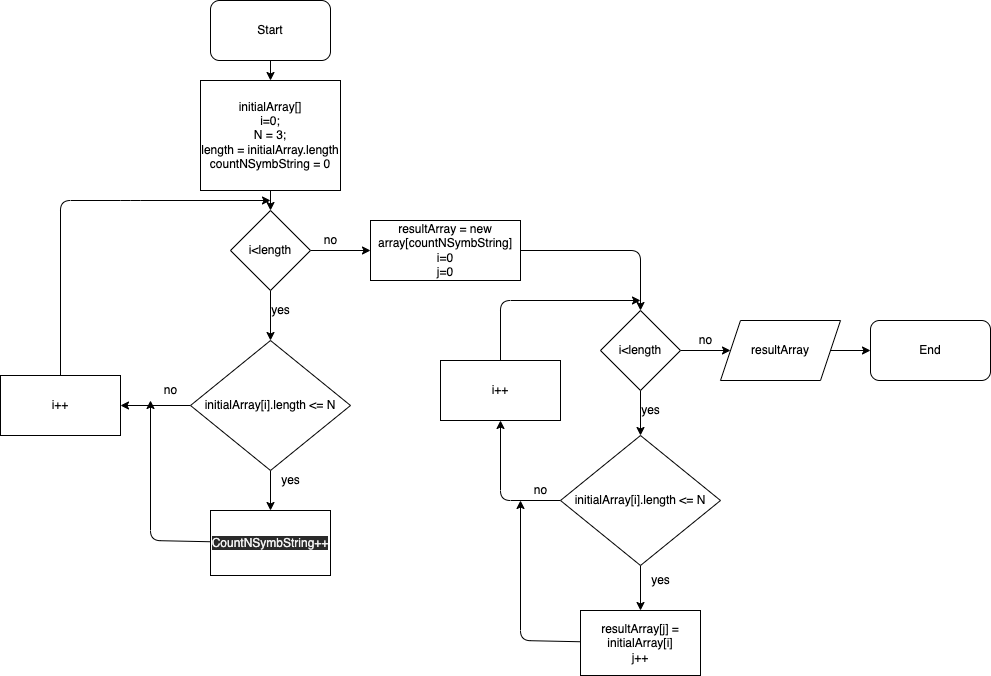

The diagram above was exported from draw.io. Its source (the exported page's mxGraphModel, read from the mxfile embedded in the PNG):
<mxGraphModel dx="1033" dy="611" grid="1" gridSize="10" guides="1" tooltips="1" connect="1" arrows="1" fold="1" page="1" pageScale="1" pageWidth="827" pageHeight="1169" math="0" shadow="0">
  <root>
    <mxCell id="0" />
    <mxCell id="1" parent="0" />
    <mxCell id="10" value="" style="edgeStyle=none;html=1;" edge="1" parent="1" source="2" target="3">
      <mxGeometry relative="1" as="geometry" />
    </mxCell>
    <mxCell id="2" value="Start" style="rounded=1;whiteSpace=wrap;html=1;" vertex="1" parent="1">
      <mxGeometry x="230" y="40" width="120" height="60" as="geometry" />
    </mxCell>
    <mxCell id="5" value="" style="edgeStyle=none;html=1;" edge="1" parent="1" source="3" target="4">
      <mxGeometry relative="1" as="geometry" />
    </mxCell>
    <mxCell id="3" value="initialArray[]&lt;br&gt;i=0;&lt;br&gt;N = 3;&lt;br&gt;length = initialArray.length&lt;br&gt;countNSymbString = 0" style="rounded=0;whiteSpace=wrap;html=1;" vertex="1" parent="1">
      <mxGeometry x="220" y="120" width="140" height="110" as="geometry" />
    </mxCell>
    <mxCell id="9" value="" style="edgeStyle=none;html=1;" edge="1" parent="1" source="4" target="8">
      <mxGeometry relative="1" as="geometry" />
    </mxCell>
    <mxCell id="13" value="" style="edgeStyle=none;html=1;" edge="1" parent="1" source="4" target="12">
      <mxGeometry relative="1" as="geometry" />
    </mxCell>
    <mxCell id="4" value="i&amp;lt;length" style="rhombus;whiteSpace=wrap;html=1;rounded=0;" vertex="1" parent="1">
      <mxGeometry x="250" y="250" width="80" height="80" as="geometry" />
    </mxCell>
    <mxCell id="39" style="edgeStyle=none;html=1;entryX=0.5;entryY=0;entryDx=0;entryDy=0;" edge="1" parent="1" source="8" target="26">
      <mxGeometry relative="1" as="geometry">
        <Array as="points">
          <mxPoint x="660" y="290" />
        </Array>
      </mxGeometry>
    </mxCell>
    <mxCell id="8" value="resultArray = new array[countNSymbString]&lt;br&gt;i=0&lt;br&gt;j=0" style="whiteSpace=wrap;html=1;rounded=0;" vertex="1" parent="1">
      <mxGeometry x="390" y="260" width="150" height="60" as="geometry" />
    </mxCell>
    <mxCell id="14" style="edgeStyle=none;html=1;exitX=0.5;exitY=0;exitDx=0;exitDy=0;" edge="1" parent="1" source="15">
      <mxGeometry relative="1" as="geometry">
        <mxPoint x="290" y="240" as="targetPoint" />
        <Array as="points">
          <mxPoint x="80" y="240" />
          <mxPoint x="150" y="240" />
        </Array>
      </mxGeometry>
    </mxCell>
    <mxCell id="16" value="" style="edgeStyle=none;html=1;" edge="1" parent="1" source="12" target="15">
      <mxGeometry relative="1" as="geometry" />
    </mxCell>
    <mxCell id="18" value="" style="edgeStyle=none;html=1;" edge="1" parent="1" source="12" target="17">
      <mxGeometry relative="1" as="geometry" />
    </mxCell>
    <mxCell id="12" value="initialArray[i].length &amp;lt;= N&lt;br&gt;" style="rhombus;whiteSpace=wrap;html=1;rounded=0;" vertex="1" parent="1">
      <mxGeometry x="210" y="380" width="160" height="130" as="geometry" />
    </mxCell>
    <mxCell id="15" value="i++" style="whiteSpace=wrap;html=1;rounded=0;" vertex="1" parent="1">
      <mxGeometry x="20" y="415" width="120" height="60" as="geometry" />
    </mxCell>
    <mxCell id="19" style="edgeStyle=none;html=1;" edge="1" parent="1" source="17">
      <mxGeometry relative="1" as="geometry">
        <mxPoint x="170" y="440" as="targetPoint" />
        <Array as="points">
          <mxPoint x="170" y="580" />
        </Array>
      </mxGeometry>
    </mxCell>
    <mxCell id="17" value="&lt;span style=&quot;color: rgb(240 , 240 , 240) ; font-family: &amp;#34;helvetica&amp;#34; ; font-size: 12px ; font-style: normal ; font-weight: 400 ; letter-spacing: normal ; text-align: center ; text-indent: 0px ; text-transform: none ; word-spacing: 0px ; background-color: rgb(42 , 42 , 42) ; display: inline ; float: none&quot;&gt;CountNSymbString++&lt;/span&gt;" style="whiteSpace=wrap;html=1;rounded=0;" vertex="1" parent="1">
      <mxGeometry x="230" y="550" width="120" height="65" as="geometry" />
    </mxCell>
    <mxCell id="20" value="yes" style="text;html=1;align=center;verticalAlign=middle;resizable=0;points=[];autosize=1;strokeColor=none;fillColor=none;" vertex="1" parent="1">
      <mxGeometry x="295" y="510" width="30" height="20" as="geometry" />
    </mxCell>
    <mxCell id="21" value="no" style="text;html=1;align=center;verticalAlign=middle;resizable=0;points=[];autosize=1;strokeColor=none;fillColor=none;" vertex="1" parent="1">
      <mxGeometry x="175" y="420" width="30" height="20" as="geometry" />
    </mxCell>
    <mxCell id="22" value="yes" style="text;html=1;align=center;verticalAlign=middle;resizable=0;points=[];autosize=1;strokeColor=none;fillColor=none;" vertex="1" parent="1">
      <mxGeometry x="285" y="340" width="30" height="20" as="geometry" />
    </mxCell>
    <mxCell id="23" value="no" style="text;html=1;align=center;verticalAlign=middle;resizable=0;points=[];autosize=1;strokeColor=none;fillColor=none;" vertex="1" parent="1">
      <mxGeometry x="335" y="270" width="30" height="20" as="geometry" />
    </mxCell>
    <mxCell id="25" value="" style="edgeStyle=none;html=1;" edge="1" parent="1" source="26" target="31">
      <mxGeometry relative="1" as="geometry" />
    </mxCell>
    <mxCell id="41" value="" style="edgeStyle=none;html=1;" edge="1" parent="1" source="26" target="40">
      <mxGeometry relative="1" as="geometry" />
    </mxCell>
    <mxCell id="26" value="i&amp;lt;length" style="rhombus;whiteSpace=wrap;html=1;rounded=0;" vertex="1" parent="1">
      <mxGeometry x="620" y="350" width="80" height="80" as="geometry" />
    </mxCell>
    <mxCell id="28" style="edgeStyle=none;html=1;exitX=0.5;exitY=0;exitDx=0;exitDy=0;" edge="1" parent="1" source="32">
      <mxGeometry relative="1" as="geometry">
        <mxPoint x="660" y="340" as="targetPoint" />
        <Array as="points">
          <mxPoint x="520" y="340" />
        </Array>
      </mxGeometry>
    </mxCell>
    <mxCell id="29" value="" style="edgeStyle=none;html=1;" edge="1" parent="1" source="31" target="32">
      <mxGeometry relative="1" as="geometry">
        <Array as="points">
          <mxPoint x="520" y="540" />
        </Array>
      </mxGeometry>
    </mxCell>
    <mxCell id="30" value="" style="edgeStyle=none;html=1;" edge="1" parent="1" source="31" target="34">
      <mxGeometry relative="1" as="geometry" />
    </mxCell>
    <mxCell id="31" value="initialArray[i].length &amp;lt;= N&lt;br&gt;" style="rhombus;whiteSpace=wrap;html=1;rounded=0;" vertex="1" parent="1">
      <mxGeometry x="580" y="475" width="160" height="130" as="geometry" />
    </mxCell>
    <mxCell id="32" value="i++" style="whiteSpace=wrap;html=1;rounded=0;" vertex="1" parent="1">
      <mxGeometry x="460" y="400" width="120" height="60" as="geometry" />
    </mxCell>
    <mxCell id="33" style="edgeStyle=none;html=1;" edge="1" parent="1" source="34">
      <mxGeometry relative="1" as="geometry">
        <mxPoint x="540" y="540" as="targetPoint" />
        <Array as="points">
          <mxPoint x="540" y="680" />
        </Array>
      </mxGeometry>
    </mxCell>
    <mxCell id="34" value="&lt;font face=&quot;helvetica&quot;&gt;resultArray[j] = initialArray[i]&lt;br&gt;j++&lt;br&gt;&lt;/font&gt;" style="whiteSpace=wrap;html=1;rounded=0;" vertex="1" parent="1">
      <mxGeometry x="600" y="650" width="120" height="65" as="geometry" />
    </mxCell>
    <mxCell id="35" value="yes" style="text;html=1;align=center;verticalAlign=middle;resizable=0;points=[];autosize=1;strokeColor=none;fillColor=none;" vertex="1" parent="1">
      <mxGeometry x="665" y="610" width="30" height="20" as="geometry" />
    </mxCell>
    <mxCell id="36" value="no" style="text;html=1;align=center;verticalAlign=middle;resizable=0;points=[];autosize=1;strokeColor=none;fillColor=none;" vertex="1" parent="1">
      <mxGeometry x="545" y="520" width="30" height="20" as="geometry" />
    </mxCell>
    <mxCell id="37" value="yes" style="text;html=1;align=center;verticalAlign=middle;resizable=0;points=[];autosize=1;strokeColor=none;fillColor=none;" vertex="1" parent="1">
      <mxGeometry x="655" y="440" width="30" height="20" as="geometry" />
    </mxCell>
    <mxCell id="38" value="no" style="text;html=1;align=center;verticalAlign=middle;resizable=0;points=[];autosize=1;strokeColor=none;fillColor=none;" vertex="1" parent="1">
      <mxGeometry x="710" y="370" width="30" height="20" as="geometry" />
    </mxCell>
    <mxCell id="43" value="" style="edgeStyle=none;html=1;" edge="1" parent="1" source="40" target="42">
      <mxGeometry relative="1" as="geometry" />
    </mxCell>
    <mxCell id="40" value="resultArray" style="shape=parallelogram;perimeter=parallelogramPerimeter;whiteSpace=wrap;html=1;fixedSize=1;rounded=0;" vertex="1" parent="1">
      <mxGeometry x="740" y="360" width="120" height="60" as="geometry" />
    </mxCell>
    <mxCell id="42" value="End" style="rounded=1;whiteSpace=wrap;html=1;" vertex="1" parent="1">
      <mxGeometry x="890" y="360" width="120" height="60" as="geometry" />
    </mxCell>
  </root>
</mxGraphModel>